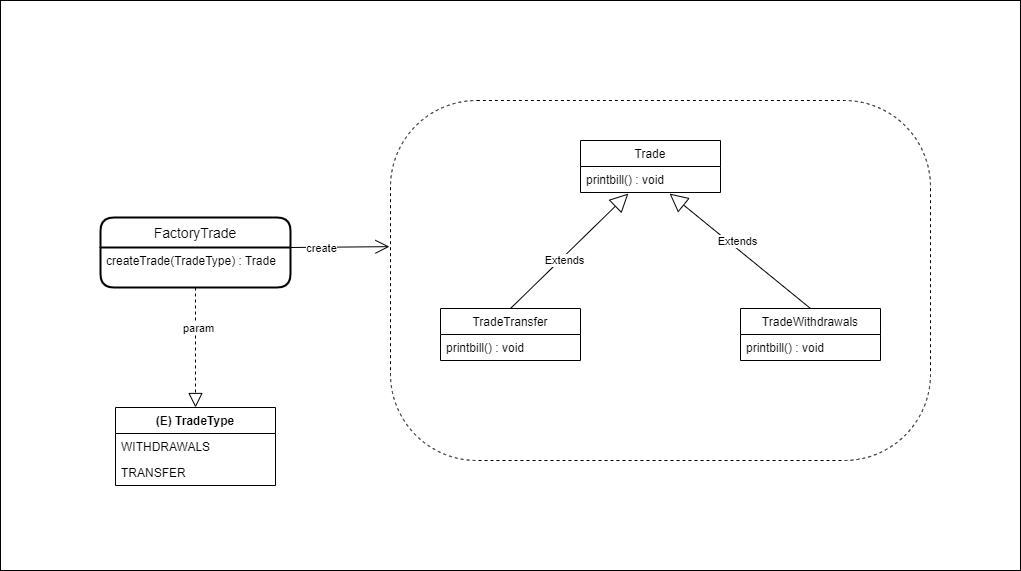

The diagram above was exported from draw.io. Its source (the exported page's mxGraphModel, read from the mxfile embedded in the PNG):
<mxGraphModel dx="880" dy="433" grid="1" gridSize="10" guides="1" tooltips="1" connect="1" arrows="1" fold="1" page="1" pageScale="1" pageWidth="827" pageHeight="1169" math="0" shadow="0">
  <root>
    <mxCell id="0" />
    <mxCell id="1" parent="0" />
    <mxCell id="Yq2u4z6_UrHf1oBgmIdL-15" value="" style="rounded=0;whiteSpace=wrap;html=1;movable=0;resizable=0;rotatable=0;deletable=0;editable=0;connectable=0;" parent="1" vertex="1">
      <mxGeometry x="110" y="160" width="1020" height="570" as="geometry" />
    </mxCell>
    <mxCell id="Yq2u4z6_UrHf1oBgmIdL-1" value="" style="rounded=1;whiteSpace=wrap;html=1;arcSize=24;dashed=1;" parent="1" vertex="1">
      <mxGeometry x="500" y="260" width="540" height="360" as="geometry" />
    </mxCell>
    <mxCell id="KNO4vums2BOT-O4e53CE-6" value="Trade" style="swimlane;fontStyle=0;childLayout=stackLayout;horizontal=1;startSize=26;fillColor=none;horizontalStack=0;resizeParent=1;resizeParentMax=0;resizeLast=0;collapsible=1;marginBottom=0;" parent="1" vertex="1">
      <mxGeometry x="690" y="300" width="140" height="52" as="geometry" />
    </mxCell>
    <mxCell id="Yq2u4z6_UrHf1oBgmIdL-10" value="printbill() : void" style="text;strokeColor=none;fillColor=none;align=left;verticalAlign=top;spacingLeft=4;spacingRight=4;overflow=hidden;rotatable=0;points=[[0,0.5],[1,0.5]];portConstraint=eastwest;" parent="KNO4vums2BOT-O4e53CE-6" vertex="1">
      <mxGeometry y="26" width="140" height="26" as="geometry" />
    </mxCell>
    <mxCell id="KNO4vums2BOT-O4e53CE-11" value="TradeTransfer" style="swimlane;fontStyle=0;childLayout=stackLayout;horizontal=1;startSize=26;fillColor=none;horizontalStack=0;resizeParent=1;resizeParentMax=0;resizeLast=0;collapsible=1;marginBottom=0;" parent="1" vertex="1">
      <mxGeometry x="550" y="468" width="140" height="52" as="geometry" />
    </mxCell>
    <mxCell id="KNO4vums2BOT-O4e53CE-14" value="printbill() : void" style="text;strokeColor=none;fillColor=none;align=left;verticalAlign=top;spacingLeft=4;spacingRight=4;overflow=hidden;rotatable=0;points=[[0,0.5],[1,0.5]];portConstraint=eastwest;" parent="KNO4vums2BOT-O4e53CE-11" vertex="1">
      <mxGeometry y="26" width="140" height="26" as="geometry" />
    </mxCell>
    <mxCell id="KNO4vums2BOT-O4e53CE-15" value="TradeWithdrawals" style="swimlane;fontStyle=0;childLayout=stackLayout;horizontal=1;startSize=26;fillColor=none;horizontalStack=0;resizeParent=1;resizeParentMax=0;resizeLast=0;collapsible=1;marginBottom=0;" parent="1" vertex="1">
      <mxGeometry x="850" y="468" width="140" height="52" as="geometry" />
    </mxCell>
    <mxCell id="KNO4vums2BOT-O4e53CE-18" value="printbill() : void" style="text;strokeColor=none;fillColor=none;align=left;verticalAlign=top;spacingLeft=4;spacingRight=4;overflow=hidden;rotatable=0;points=[[0,0.5],[1,0.5]];portConstraint=eastwest;" parent="KNO4vums2BOT-O4e53CE-15" vertex="1">
      <mxGeometry y="26" width="140" height="26" as="geometry" />
    </mxCell>
    <mxCell id="KNO4vums2BOT-O4e53CE-20" value="Extends" style="endArrow=block;endSize=16;endFill=0;html=1;rounded=0;exitX=0.5;exitY=0;exitDx=0;exitDy=0;entryX=0.636;entryY=1.041;entryDx=0;entryDy=0;entryPerimeter=0;" parent="1" source="KNO4vums2BOT-O4e53CE-15" target="Yq2u4z6_UrHf1oBgmIdL-10" edge="1">
      <mxGeometry x="0.094" y="-6" width="160" relative="1" as="geometry">
        <mxPoint x="851.9599999999998" y="513.9939999999999" as="sourcePoint" />
        <mxPoint x="774.9799999999998" y="358.98800000000006" as="targetPoint" />
        <mxPoint as="offset" />
      </mxGeometry>
    </mxCell>
    <mxCell id="KNO4vums2BOT-O4e53CE-21" value="Extends" style="endArrow=block;endSize=16;endFill=0;html=1;rounded=0;exitX=0.5;exitY=0;exitDx=0;exitDy=0;entryX=0.342;entryY=1.041;entryDx=0;entryDy=0;entryPerimeter=0;" parent="1" source="KNO4vums2BOT-O4e53CE-11" target="Yq2u4z6_UrHf1oBgmIdL-10" edge="1">
      <mxGeometry x="-0.1278" y="-4" width="160" relative="1" as="geometry">
        <mxPoint x="690" y="507" as="sourcePoint" />
        <mxPoint x="739" y="358.98800000000006" as="targetPoint" />
        <mxPoint y="-1" as="offset" />
      </mxGeometry>
    </mxCell>
    <mxCell id="Yq2u4z6_UrHf1oBgmIdL-2" value="FactoryTrade" style="swimlane;childLayout=stackLayout;horizontal=1;startSize=30;horizontalStack=0;rounded=1;fontSize=14;fontStyle=0;strokeWidth=2;resizeParent=0;resizeLast=1;shadow=0;dashed=0;align=center;" parent="1" vertex="1">
      <mxGeometry x="210" y="377" width="190" height="70" as="geometry" />
    </mxCell>
    <mxCell id="Yq2u4z6_UrHf1oBgmIdL-3" value="createTrade(TradeType) : Trade" style="align=left;strokeColor=none;fillColor=none;spacingLeft=4;fontSize=12;verticalAlign=top;resizable=0;rotatable=0;part=1;dashed=1;" parent="Yq2u4z6_UrHf1oBgmIdL-2" vertex="1">
      <mxGeometry y="30" width="190" height="40" as="geometry" />
    </mxCell>
    <mxCell id="Yq2u4z6_UrHf1oBgmIdL-4" value="(E) TradeType" style="swimlane;fontStyle=1;align=center;verticalAlign=top;childLayout=stackLayout;horizontal=1;startSize=26;horizontalStack=0;resizeParent=1;resizeParentMax=0;resizeLast=0;collapsible=1;marginBottom=0;" parent="1" vertex="1">
      <mxGeometry x="225" y="567" width="160" height="78" as="geometry" />
    </mxCell>
    <mxCell id="Yq2u4z6_UrHf1oBgmIdL-5" value="WITHDRAWALS&#10;" style="text;strokeColor=none;fillColor=none;align=left;verticalAlign=top;spacingLeft=4;spacingRight=4;overflow=hidden;rotatable=0;points=[[0,0.5],[1,0.5]];portConstraint=eastwest;dashed=1;" parent="Yq2u4z6_UrHf1oBgmIdL-4" vertex="1">
      <mxGeometry y="26" width="160" height="26" as="geometry" />
    </mxCell>
    <mxCell id="Yq2u4z6_UrHf1oBgmIdL-8" value="TRANSFER" style="text;strokeColor=none;fillColor=none;align=left;verticalAlign=top;spacingLeft=4;spacingRight=4;overflow=hidden;rotatable=0;points=[[0,0.5],[1,0.5]];portConstraint=eastwest;dashed=1;" parent="Yq2u4z6_UrHf1oBgmIdL-4" vertex="1">
      <mxGeometry y="52" width="160" height="26" as="geometry" />
    </mxCell>
    <mxCell id="Yq2u4z6_UrHf1oBgmIdL-11" value="" style="endArrow=open;endFill=1;endSize=12;html=1;rounded=0;exitX=1;exitY=0;exitDx=0;exitDy=0;entryX=-0.002;entryY=0.406;entryDx=0;entryDy=0;entryPerimeter=0;" parent="1" source="Yq2u4z6_UrHf1oBgmIdL-3" target="Yq2u4z6_UrHf1oBgmIdL-1" edge="1">
      <mxGeometry width="160" relative="1" as="geometry">
        <mxPoint x="530" y="450" as="sourcePoint" />
        <mxPoint x="690" y="450" as="targetPoint" />
      </mxGeometry>
    </mxCell>
    <mxCell id="Yq2u4z6_UrHf1oBgmIdL-12" value="create" style="edgeLabel;html=1;align=center;verticalAlign=middle;resizable=0;points=[];" parent="Yq2u4z6_UrHf1oBgmIdL-11" connectable="0" vertex="1">
      <mxGeometry x="-0.401" y="-1" relative="1" as="geometry">
        <mxPoint as="offset" />
      </mxGeometry>
    </mxCell>
    <mxCell id="Yq2u4z6_UrHf1oBgmIdL-13" value="" style="endArrow=block;dashed=1;endFill=0;endSize=12;html=1;rounded=0;exitX=0.5;exitY=1;exitDx=0;exitDy=0;entryX=0.5;entryY=0;entryDx=0;entryDy=0;" parent="1" source="Yq2u4z6_UrHf1oBgmIdL-3" target="Yq2u4z6_UrHf1oBgmIdL-4" edge="1">
      <mxGeometry width="160" relative="1" as="geometry">
        <mxPoint x="530" y="457" as="sourcePoint" />
        <mxPoint x="690" y="457" as="targetPoint" />
      </mxGeometry>
    </mxCell>
    <mxCell id="Yq2u4z6_UrHf1oBgmIdL-14" value="param" style="edgeLabel;html=1;align=center;verticalAlign=middle;resizable=0;points=[];" parent="Yq2u4z6_UrHf1oBgmIdL-13" connectable="0" vertex="1">
      <mxGeometry x="-0.3314" y="2" relative="1" as="geometry">
        <mxPoint as="offset" />
      </mxGeometry>
    </mxCell>
  </root>
</mxGraphModel>